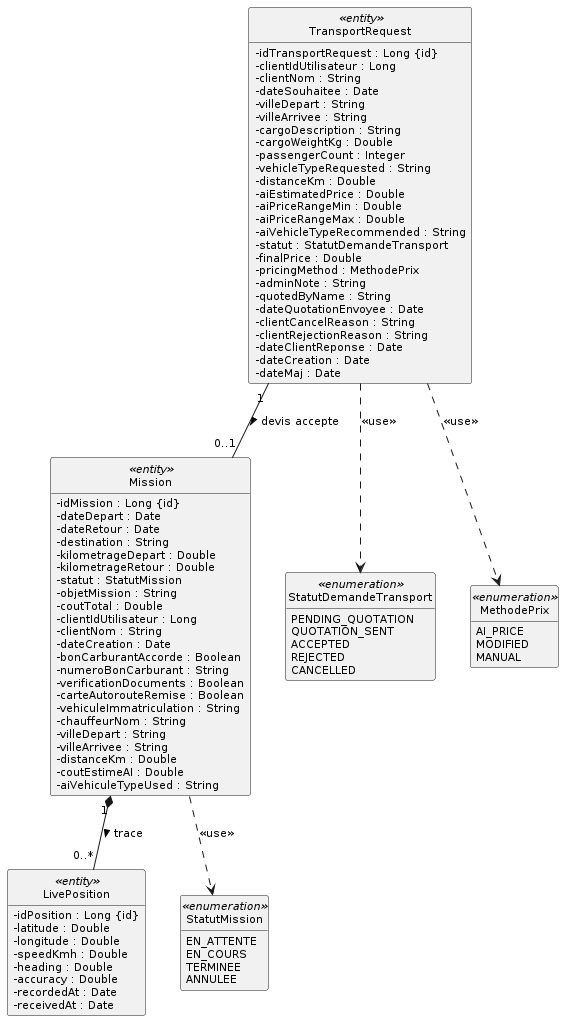

The diagram above was rendered by PlantUML. Its source (embedded in the PNG):
@startuml
skinparam style strictuml
skinparam packageStyle rectangle
skinparam classAttributeIconSize 0
skinparam shadowing false
skinparam defaultFontName Verdana
skinparam defaultFontSize 11
skinparam backgroundColor #FFFFFF
hide empty members

class LivePosition <<entity>> {
  -idPosition : Long {id}
  -latitude : Double
  -longitude : Double
  -speedKmh : Double
  -heading : Double
  -accuracy : Double
  -recordedAt : Date
  -receivedAt : Date
}
class Mission <<entity>> {
  -idMission : Long {id}
  -dateDepart : Date
  -dateRetour : Date
  -destination : String
  -kilometrageDepart : Double
  -kilometrageRetour : Double
  -statut : StatutMission
  -objetMission : String
  -coutTotal : Double
  -clientIdUtilisateur : Long
  -clientNom : String
  -dateCreation : Date
  -bonCarburantAccorde : Boolean
  -numeroBonCarburant : String
  -verificationDocuments : Boolean
  -carteAutorouteRemise : Boolean
  -vehiculeImmatriculation : String
  -chauffeurNom : String
  -villeDepart : String
  -villeArrivee : String
  -distanceKm : Double
  -coutEstimeAI : Double
  -aiVehiculeTypeUsed : String
}
class TransportRequest <<entity>> {
  -idTransportRequest : Long {id}
  -clientIdUtilisateur : Long
  -clientNom : String
  -dateSouhaitee : Date
  -villeDepart : String
  -villeArrivee : String
  -cargoDescription : String
  -cargoWeightKg : Double
  -passengerCount : Integer
  -vehicleTypeRequested : String
  -distanceKm : Double
  -aiEstimatedPrice : Double
  -aiPriceRangeMin : Double
  -aiPriceRangeMax : Double
  -aiVehicleTypeRecommended : String
  -statut : StatutDemandeTransport
  -finalPrice : Double
  -pricingMethod : MethodePrix
  -adminNote : String
  -quotedByName : String
  -dateQuotationEnvoyee : Date
  -clientCancelReason : String
  -clientRejectionReason : String
  -dateClientReponse : Date
  -dateCreation : Date
  -dateMaj : Date
}
enum StatutMission <<enumeration>> {
  EN_ATTENTE
  EN_COURS
  TERMINEE
  ANNULEE
}
enum StatutDemandeTransport <<enumeration>> {
  PENDING_QUOTATION
  QUOTATION_SENT
  ACCEPTED
  REJECTED
  CANCELLED
}
enum MethodePrix <<enumeration>> {
  AI_PRICE
  MODIFIED
  MANUAL
}

TransportRequest "1" -- "0..1" Mission : devis accepte >
Mission "1" *-- "0..*" LivePosition : trace >
Mission ..> StatutMission : << use >>
TransportRequest ..> MethodePrix : << use >>
TransportRequest ..> StatutDemandeTransport : << use >>
@enduml